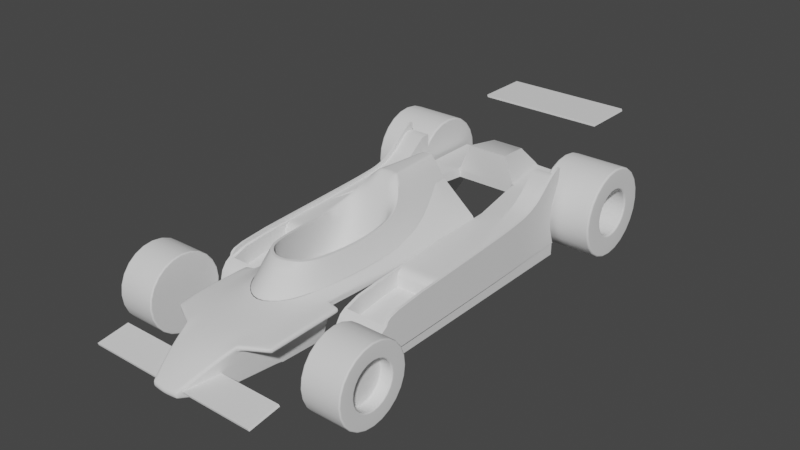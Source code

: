 # Source: ligier_js_11.blend  (saved by Blender 3.5.10; exported with 4.5.12 LTS)
import bpy
from mathutils import Matrix  # noqa: F401  (used for matrix-valued properties, if any)

bpy.ops.wm.read_factory_settings(use_empty=True)
scene = bpy.context.scene
scene.name = 'Scene'

# ---- collections
col_collection = bpy.data.collections.new('Collection'); scene.collection.children.link(col_collection)
col_references = bpy.data.collections.new('References'); scene.collection.children.link(col_references)

# ---- node groups
ng_auto_smooth = bpy.data.node_groups.new('Auto Smooth', 'GeometryNodeTree')
_s = ng_auto_smooth.interface.new_socket(name='Geometry', in_out='OUTPUT', socket_type='NodeSocketGeometry')
_s = ng_auto_smooth.interface.new_socket(name='Geometry', in_out='INPUT', socket_type='NodeSocketGeometry')
_s = ng_auto_smooth.interface.new_socket(name='Angle', in_out='INPUT', socket_type='NodeSocketFloat')
_s.subtype = 'ANGLE'
_s.min_value = 0.0
_s.max_value = 3.142
ng_auto_smooth.is_modifier = True
_N = ng_auto_smooth.nodes; _L = ng_auto_smooth.links
n0 = _N.new('NodeGroupOutput'); n0.name = 'Group Output'; n0.location = (480, -100)
n1 = _N.new('NodeGroupInput'); n1.name = 'Group Input'; n1.location = (-420, -300)
n2 = _N.new('NodeGroupInput'); n2.name = 'Group Input.001'; n2.location = (-60, -100)
n3 = _N.new('GeometryNodeSetShadeSmooth'); n3.name = 'Set Shade Smooth'; n3.location = (120, -100)
n3.domain = 'EDGE'
n4 = _N.new('GeometryNodeSetShadeSmooth'); n4.name = 'Set Shade Smooth.001'; n4.location = (300, -100)
n5 = _N.new('GeometryNodeInputMeshEdgeAngle'); n5.name = 'Edge Angle'; n5.location = (-420, -220)
n6 = _N.new('GeometryNodeInputEdgeSmooth'); n6.name = 'Is Edge Smooth'; n6.location = (-60, -160)
n7 = _N.new('GeometryNodeInputShadeSmooth'); n7.name = 'Is Face Smooth'; n7.location = (-240, -340)
n8 = _N.new('FunctionNodeBooleanMath'); n8.name = 'Boolean Math'; n8.location = (-60, -220)
n9 = _N.new('FunctionNodeCompare'); n9.name = 'Compare'; n9.location = (-240, -180)
n9.operation = 'LESS_EQUAL'
_L.new(n5.outputs[0], n9.inputs[0])
_L.new(n4.outputs[0], n0.inputs[0])
_L.new(n1.outputs[1], n9.inputs[1])
_L.new(n9.outputs[0], n8.inputs[0])
_L.new(n7.outputs[0], n8.inputs[1])
_L.new(n2.outputs[0], n3.inputs[0])
_L.new(n6.outputs[0], n3.inputs[1])
_L.new(n3.outputs[0], n4.inputs[0])
_L.new(n8.outputs[0], n3.inputs[2])
n0.is_active_output = True

# ---- world
world_world = bpy.data.worlds.new('World'); scene.world = world_world
world_world.use_nodes = True; world_world.node_tree.nodes.clear()
_N = world_world.node_tree.nodes; _L = world_world.node_tree.links
n0 = _N.new('ShaderNodeOutputWorld'); n0.name = 'World Output'; n0.location = (300, 300)
n1 = _N.new('ShaderNodeBackground'); n1.name = 'Background'; n1.location = (10, 300)
n1.inputs[0].default_value = (0.05088, 0.05088, 0.05088, 1.0)
_L.new(n1.outputs[0], n0.inputs[0])
n0.is_active_output = True
world_world.color = (0.05088, 0.05088, 0.05088)
world_world.use_sun_shadow = False
world_world.sun_shadow_jitter_overblur = 0.0

# ---- meshes
me_plane = bpy.data.meshes.new('Plane')
me_plane.from_pydata([(0.0, 1.345, -0.01446), (0.2514, -0.9048, -0.6042), (0.3866, 0.7549, -0.5398), (0.3627, -0.5617, -0.5832), (0.0, -1.071, -0.621), (0.4326, 0.09826, -0.5769), (0.0, -0.7526, -0.3225), (0.1681, -0.6597, -0.3308), (0.2619, -0.5084, -0.3363), (0.305, 0.0889, -0.3548), (0.0, 0.7654, -0.004307), (0.1674, 1.41, -0.267), (0.2991, 0.5341, -0.2754), (0.05011, 1.346, -0.01974), (0.1057, 0.7418, -0.009761), (0.0, 1.41, -0.267), (0.1583, 0.8212, -0.08332), (0.2678, 0.7939, -0.265), (0.09077, 0.8367, -0.01245), (0.1797, 0.6872, -0.08178), (0.1006, 1.361, -0.08749), (0.0, 0.8624, -0.007772), (0.1901, -0.683, -0.3338), (0.0, -0.7881, -0.3233), (0.2923, -0.5184, -0.3397), (0.3361, 0.08931, -0.358), (0.0, -0.9794, -0.8232), (0.0, 0.3198, -0.7994), (0.1789, -0.8866, -0.8315), (0.2728, -0.7353, -0.837), (0.3159, -0.138, -0.8555), (0.2934, 0.3025, -0.8003), (0.0, 0.5399, -0.2802), (0.2613, 0.5294, -0.2822), (0.0, 0.661, -0.04704), (0.1498, 0.6267, -0.1141), (0.09865, 0.64, -0.06578)], [], [(22, 23, 4, 1), (1, 3, 24, 22), (3, 5, 25, 24), (2, 11, 17), (17, 16, 19, 12), (18, 21, 10, 14), (17, 12, 25, 5, 2), (20, 13, 18, 16), (13, 0, 21, 18), (16, 18, 14, 19), (11, 20, 16, 17), (0, 13, 20, 11, 15), (9, 30, 29, 8), (6, 23, 22, 7), (7, 22, 24, 8), (8, 24, 25, 9), (28, 29, 30, 31, 27, 26), (7, 28, 26, 6), (31, 30, 9, 33), (8, 29, 28, 7), (12, 33, 9, 25), (27, 31, 33, 32), (33, 35, 36, 34, 32), (12, 19, 35, 33), (34, 36, 14, 10), (14, 36, 35, 19)])
me_plane.polygons.foreach_set('use_smooth', [True] * 26)
_k = {(22, 23): 1.0, (0, 13): 1.0, (22, 24): 1.0, (24, 25): 1.0, (12, 19): 1.0, (13, 20): 1.0, (10, 14): 1.0, (14, 18): 1.0, (11, 15): 1.0, (13, 18): 1.0, (14, 19): 1.0, (11, 20): 1.0, (12, 25): 1.0, (6, 7): 1.0, (7, 8): 1.0, (8, 9): 1.0, (26, 28): 1.0, (28, 29): 1.0, (29, 30): 1.0, (30, 31): 1.0, (27, 31): 1.0, (9, 33): 1.0}
me_plane.attributes.new('crease_edge', 'FLOAT', 'EDGE').data.foreach_set('value', [_k.get((min(e.vertices), max(e.vertices)), 0.0) for e in me_plane.edges])
_uv = me_plane.uv_layers.new(name='UVMap')
_uv.uv.foreach_set('vector', [0.0, 0.0, 0.0, 0.0, 0.0, 0.0, 0.0, 0.0, 0.0, 0.0, 0.0, 0.0, 0.0, 0.0, 0.0, 0.0, 0.0, 0.0, 0.0, 0.0, 0.0, 0.0, 0.0, 0.0, 0.0, 0.0, 0.0, 0.0, 0.0, 0.0, 0.0, 0.0, 0.0, 0.0, 0.0, 0.0, 0.0, 0.0, 0.0, 0.0, 0.0, 0.0, 0.0, 0.0, 0.0, 0.0, 0.0, 0.0, 0.0, 0.0, 0.0, 0.0, 0.0, 0.0, 0.0, 0.0, 0.0, 0.0, 0.0, 0.0, 0.0, 0.0, 0.0, 0.0, 0.0, 0.0, 0.0, 0.0, 0.0, 0.0, 0.0, 0.0, 0.0, 0.0, 0.0, 0.0, 0.0, 0.0, 0.0, 0.0, 0.0, 0.0, 0.0, 0.0, 0.0, 0.0, 0.0, 0.0, 0.0, 0.0, 0.0, 0.0, 0.0, 0.0, 0.0, 0.0, 0.0, 0.0, 0.0, 0.0, 0.0, 0.0, 0.0, 0.0, 0.0, 0.0, 0.0, 0.0, 0.0, 0.0, 0.0, 0.0, 0.0, 0.0, 0.0, 0.0, 0.0, 0.0, 0.0, 0.0, 0.0, 0.0, 0.0, 0.0, 0.0, 0.0, 0.0, 0.0, 0.0, 0.0, 0.0, 0.0, 0.0, 0.0, 0.0, 0.0, 0.0, 0.0, 0.0, 0.0, 0.0, 0.0, 0.0, 0.0, 0.0, 0.0, 0.0, 0.0, 0.0, 0.0, 0.0, 0.0, 0.0, 0.0, 0.0, 0.0, 0.0, 0.0, 0.0, 0.0, 0.0, 0.0, 0.0, 0.0, 0.0, 0.0, 0.0, 0.0, 0.0, 0.0, 0.0, 0.0, 0.0, 0.0, 0.0, 0.0, 0.0, 0.0, 0.0, 0.0, 0.0, 0.0, 0.0, 0.0, 0.0, 0.0, 0.0, 0.0, 0.0, 0.0, 0.0, 0.0, 0.0, 0.0, 0.0, 0.0, 0.0, 0.0, 0.0, 0.0, 0.0, 0.0, 0.0, 0.0, 0.0, 0.0, 0.0, 0.0, 0.0, 0.0, 0.0, 0.0, 0.0, 0.0, 0.0, 0.0])
me_plane.update()
me_plane_001 = bpy.data.meshes.new('Plane.001')
me_plane_001.from_pydata([(0.2076, -0.9354, -0.6071), (0.3898, 0.7549, -0.5398), (0.3448, -0.7103, -0.5894), (0.0, -1.072, -0.617), (0.4218, 0.102, -0.5755), (0.1688, 1.41, -0.267), (0.48, 1.501, -0.6376), (0.5037, 0.7777, -0.6509), (0.4998, 0.1062, -0.6528), (0.4612, -0.6024, -0.648), (0.3187, -1.564, -0.7071), (0.149, -2.097, -0.9607), (0.0, -2.113, -0.9706), (0.0, -1.583, -0.6957), (0.4135, -1.179, -0.6546), (0.0829, -2.104, -0.9651), (0.1491, -1.573, -0.6947), (0.5873, -0.6072, -0.6686), (0.575, -1.431, -0.6959), (0.5918, -1.171, -0.6757), (0.499, 0.1062, -0.7141), (0.5029, 0.7777, -0.7122), (0.4792, 1.501, -0.6989), (0.4525, -0.6024, -0.7004), (0.3132, -1.548, -0.7592), (0.1482, -2.097, -1.022), (0.5865, -0.6072, -0.7299), (0.5759, -1.406, -0.7553), (0.591, -1.171, -0.737), (0.0, -2.113, -1.023), (0.08212, -2.104, -1.023), (0.2436, -1.826, -0.81), (0.0, -1.843, -0.7942), (0.1262, -1.833, -0.7979), (0.4864, 1.306, -0.6411), (0.194, 1.238, -0.2546), (0.0, 1.238, -0.2546), (0.0, -1.228, -0.6468), (0.1749, -1.207, -0.6452), (0.2898, -1.564, -1.095), (0.2333, -1.826, -1.095), (0.3675, -1.102, -0.724), (0.3366, -1.101, -1.098), (0.2397, -1.826, -0.9197), (0.0, -1.564, -1.095), (0.0, -1.826, -1.095), (0.0, -1.101, -1.098), (0.3694, -0.6024, -1.087)], [(35, 36)], [(31, 33, 15, 11), (2, 9, 8, 4), (4, 8, 7, 1), (5, 35, 34, 6), (16, 38, 37, 13), (33, 16, 13, 32), (9, 14, 19, 17), (14, 10, 18, 19), (18, 10, 24, 27), (6, 34, 7, 21, 22), (9, 17, 26, 23), (19, 18, 27, 28), (7, 8, 20, 21), (8, 9, 23, 20), (19, 28, 26, 17), (30, 15, 12, 29), (15, 30, 25, 11), (15, 33, 32, 12), (10, 16, 33, 31), (34, 35, 1, 7), (0, 38, 14, 9, 2), (38, 16, 10, 14), (37, 38, 0, 3), (24, 39, 42, 41), (27, 24, 41, 28), (23, 26, 28, 41), (25, 40, 43), (31, 43, 24, 10), (43, 31, 11, 25), (24, 43, 40, 39), (42, 39, 44, 46), (39, 40, 45, 44), (29, 45, 40, 25, 30), (47, 23, 41, 42)])
me_plane_001.polygons.foreach_set('use_smooth', [True] * 34)
_k = {(0, 3): 1.0, (0, 2): 1.0, (2, 4): 1.0, (1, 4): 1.0, (5, 35): 1.0, (5, 6): 1.0, (7, 34): 1.0, (7, 8): 1.0, (8, 9): 1.0, (10, 14): 1.0, (11, 31): 1.0, (12, 15): 1.0, (9, 14): 1.0, (11, 15): 1.0, (18, 19): 1.0, (17, 19): 1.0, (9, 17): 1.0, (10, 18): 1.0, (27, 28): 1.0, (23, 26): 1.0, (24, 27): 1.0, (18, 27): 0.98, (10, 24): 1.0, (6, 22): 1.0, (9, 23): 1.0, (17, 26): 0.98, (11, 25): 1.0, (26, 28): 1.0, (10, 31): 1.0, (6, 34): 1.0, (1, 35): 1.0, (35, 36): 1.0, (39, 40): 1.0, (25, 40): 1.0, (24, 41): 1.0, (39, 42): 1.0, (23, 41): 1.0, (44, 45): 1.0, (44, 46): 1.0, (23, 47): 0.82, (42, 47): 1.0}
me_plane_001.attributes.new('crease_edge', 'FLOAT', 'EDGE').data.foreach_set('value', [_k.get((min(e.vertices), max(e.vertices)), 0.0) for e in me_plane_001.edges])
_uv = me_plane_001.uv_layers.new(name='UVMap')
_uv.uv.foreach_set('vector', [0.0, 0.0, 0.0, 0.0, 0.0, 0.0, 0.0, 0.0, 0.0, 0.0, 0.0, 0.0, 0.0, 0.0, 0.0, 0.0, 0.0, 0.0, 0.0, 0.0, 0.0, 0.0, 0.0, 0.0, 0.0, 0.0, 0.0, 0.0, 0.0, 0.0, 0.0, 0.0, 0.0, 0.0, 0.0, 0.0, 0.0, 0.0, 0.0, 0.0, 0.0, 0.0, 0.0, 0.0, 0.0, 0.0, 0.0, 0.0, 0.0, 0.0, 0.0, 0.0, 0.0, 0.0, 0.0, 0.0, 0.0, 0.0, 0.0, 0.0, 0.0, 0.0, 0.0, 0.0, 0.0, 0.0, 0.0, 0.0, 0.0, 0.0, 0.0, 0.0, 0.0, 0.0, 0.0, 0.0, 0.0, 0.0, 0.0, 0.0, 0.0, 0.0, 0.0, 0.0, 0.0, 0.0, 0.0, 0.0, 0.0, 0.0, 0.0, 0.0, 0.0, 0.0, 0.0, 0.0, 0.0, 0.0, 0.0, 0.0, 0.0, 0.0, 0.0, 0.0, 0.0, 0.0, 0.0, 0.0, 0.0, 0.0, 0.0, 0.0, 0.0, 0.0, 0.0, 0.0, 0.0, 0.0, 0.0, 0.0, 0.0, 0.0, 0.0, 0.0, 0.0, 0.0, 0.0, 0.0, 0.0, 0.0, 0.0, 0.0, 0.0, 0.0, 0.0, 0.0, 0.0, 0.0, 0.0, 0.0, 0.0, 0.0, 0.0, 0.0, 0.0, 0.0, 0.0, 0.0, 0.0, 0.0, 0.0, 0.0, 0.0, 0.0, 0.0, 0.0, 0.0, 0.0, 0.0, 0.0, 0.0, 0.0, 0.0, 0.0, 0.0, 0.0, 0.0, 0.0, 0.0, 0.0, 0.0, 0.0, 0.0, 0.0, 0.0, 0.0, 0.0, 0.0, 0.0, 0.0, 0.0, 0.0, 0.0, 0.0, 0.0, 0.0, 0.0, 0.0, 0.0, 0.0, 0.0, 0.0, 0.0, 0.0, 0.0, 0.0, 0.0, 0.0, 0.0, 0.0, 0.0, 0.0, 0.0, 0.0, 0.0, 0.0, 0.0, 0.0, 0.0, 0.0, 0.0, 0.0, 0.0, 0.0, 0.0, 0.0, 0.0, 0.0, 0.0, 0.0, 0.0, 0.0, 0.0, 0.0, 0.0, 0.0, 0.0, 0.0, 0.0, 0.0, 0.0, 0.0, 0.0, 0.0, 0.0, 0.0, 0.0, 0.0, 0.0, 0.0, 0.0, 0.0, 0.0, 0.0, 0.0, 0.0, 0.0, 0.0, 0.0, 0.0, 0.0, 0.0, 0.0, 0.0, 0.0, 0.0, 0.0, 0.0, 0.0, 0.0, 0.0, 0.0, 0.0, 0.0, 0.0, 0.0, 0.0, 0.0, 0.0, 0.0, 0.0, 0.0, 0.0, 0.0, 0.0, 0.0])
me_plane_001.update()
me_plane_002 = bpy.data.meshes.new('Plane.002')
me_plane_002.from_pydata([(0.5004, 0.1062, -0.7449), (0.4958, 0.7777, -0.7141), (0.4744, 1.501, -0.7141), (0.9662, 0.1062, -0.7449), (0.9662, 0.7777, -0.7141), (0.9662, 1.299, -0.7141), (0.9662, 0.1062, -1.061), (0.5004, -0.736, -1.142), (0.9662, 0.7777, -1.059), (0.9662, 1.299, -1.046), (0.9662, -0.736, -1.142), (0.5004, -0.736, -1.126), (0.5004, -0.7007, -0.9524), (0.5004, -0.6501, -0.8779), (0.5004, -0.5895, -0.8402), (0.9662, -0.4226, -0.7868), (0.9662, -0.736, -1.126), (0.9662, -0.5895, -0.8402), (0.9662, -0.6501, -0.8779), (0.9662, -0.7007, -0.9524), (0.7372, 0.7777, -0.7141), (0.7135, 1.05, -0.7141), (0.7135, 2.846, -0.7141), (0.7333, -0.736, -1.142), (0.7333, -0.736, -1.126), (0.7333, -0.7007, -0.9524), (0.7333, -0.6501, -0.8779), (0.7333, -0.5895, -0.8402), (0.5004, -0.4226, -0.7868), (0.5132, 0.7777, -0.7141), (0.4918, 1.501, -0.7141), (0.5178, -0.7007, -0.9524), (0.5178, -0.6501, -0.8779), (0.5328, -0.5895, -0.8402), (0.1799, 2.62, -0.4448), (0.5178, -0.736, -1.142), (0.5178, -0.736, -1.126), (0.5328, -0.4226, -0.7868), (0.7135, 2.025, -0.7141), (0.3657, 2.236, -0.6989), (0.2286, 2.236, -0.3993), (0.0, 2.62, -0.4448), (0.0, 2.236, -0.3993), (0.0, 2.236, -0.6989), (0.9662, 0.1062, -1.259), (0.9662, 0.7777, -1.259), (0.9662, 1.299, -1.259), (0.9662, -0.7406, -1.259), (0.4744, 1.501, -0.7228), (0.3484, 2.236, -0.7228), (0.0, 2.236, -0.7228), (0.2311, 2.846, -0.6757), (0.2707, 2.846, -0.6989), (0.2479, 2.846, -0.6922), (0.3657, 2.236, -0.6989), (0.3396, 2.236, -0.6739), (0.322, 2.236, -0.6989), (0.3484, 2.236, -0.7228), (0.3528, 2.21, -0.6989), (0.3509, 2.236, -0.6917), (0.0, 2.846, -0.6989), (0.9662, 2.082, -1.259), (0.9662, 2.082, -1.117), (0.9662, 1.93, -0.7141), (0.7323, 1.672, -0.7141), (0.7493, 1.516, -0.7141), (0.7758, 1.395, -0.7141), (0.8064, 1.286, -0.7141), (0.8376, 1.178, -0.7141), (0.7135, 2.023, -0.3626), (0.9662, 2.023, -0.3626), (0.8733, 1.05, -0.7141), (0.7493, 1.516, -0.6464), (0.7758, 1.395, -0.6652), (0.8064, 1.286, -0.6751), (0.8376, 1.178, -0.6843), (0.9662, 1.178, -0.6843), (0.9662, 1.286, -0.6751), (0.9662, 1.395, -0.6652), (0.9662, 1.516, -0.6464), (0.9375, -0.736, -1.142), (0.9375, -0.736, -1.126), (0.9255, 0.7777, -0.7141), (0.9375, -0.7007, -0.9524), (0.9375, -0.6501, -0.8779), (0.9375, -0.5895, -0.8402), (0.9375, -0.4226, -0.7868), (0.9662, 1.05, -0.6951), (0.8733, 1.05, -0.6951), (0.7235, 1.837, -0.7141), (0.9662, 1.838, -0.5182), (0.7238, 1.838, -0.5182), (0.9662, -0.1574, -0.7612), (0.9375, -0.1574, -0.7612), (0.5004, -0.1574, -0.7612), (0.5328, -0.1574, -0.7612), (0.5004, -0.7253, -1.041), (0.9662, -0.7253, -1.041), (0.7333, -0.7253, -1.041), (0.5178, -0.7253, -1.041), (0.9375, -0.7253, -1.041), (0.7333, 0.1062, -0.9241), (0.7333, -0.5895, -1.016), (0.5328, -0.5895, -1.016), (0.5328, 0.1062, -0.9241), (0.5328, -0.4226, -0.9807), (0.9375, 0.1062, -0.9241), (0.9375, -0.5895, -1.016), (0.9375, -0.4226, -0.9807), (0.9375, -0.1574, -0.9428), (0.5328, -0.1574, -0.9428), (0.7423, 1.591, -0.6324), (0.7275, 1.775, -0.5552), (0.7323, 1.672, -0.714), (0.7341, 1.686, -0.6048), (0.9662, 1.775, -0.5552), (0.9662, 1.591, -0.6324), (0.9662, 1.686, -0.6048), (0.7135, 2.122, -0.7141), (0.7135, 2.12, -0.3626), (0.9662, 2.12, -0.3626), (0.4119, 1.967, -0.7044), (0.395, 1.964, -0.7041), (0.7333, 0.1062, -0.8643), (0.734, 0.2255, -0.7394), (0.7333, 0.1076, -0.8129), (0.7334, 0.1265, -0.7643), (0.7337, 0.1742, -0.7432), (0.5328, 0.1062, -0.8643), (0.5293, 0.2255, -0.7394), (0.5328, -0.01306, -0.7523), (0.5328, 0.1076, -0.8129), (0.5322, 0.1265, -0.7643), (0.5308, 0.1742, -0.7432), (0.9354, 0.2255, -0.7394), (0.9376, 0.1093, -0.8643), (0.9376, -0.00995, -0.7523), (0.9363, 0.1742, -0.7432), (0.9371, 0.1265, -0.7643), (0.9375, 0.1076, -0.8129), (0.0, 2.236, -0.7802), (0.4744, 1.501, -0.8042), (0.3484, 2.236, -0.8042), (0.0, 2.236, -0.8042)], [], [(36, 11, 7, 35), (4, 3, 6, 8), (5, 4, 8, 9), (3, 92, 15, 17, 18, 19, 97, 16, 10, 6), (87, 88, 82, 4), (100, 97, 19, 83), (83, 19, 18, 84), (40, 34, 41, 42), (30, 29, 20, 21), (20, 124, 134, 82), (32, 26, 27, 33), (31, 25, 26, 32), (99, 98, 25, 31), (84, 18, 17, 85), (81, 24, 23, 80), (94, 28, 37, 95), (14, 33, 37, 28), (96, 99, 31, 12), (12, 31, 32, 13), (13, 32, 33, 14), (2, 1, 29, 30), (2, 122, 58, 57, 49, 48), (24, 36, 35, 23), (56, 55, 40, 42, 43), (55, 51, 34, 40), (57, 56, 43, 50, 49), (6, 10, 47, 44), (9, 8, 45, 46), (8, 6, 44, 45), (2, 30, 121, 122), (54, 59, 55, 56, 57, 58), (51, 55, 59, 53), (53, 59, 54, 52), (54, 118, 22, 52), (34, 51, 53, 52, 60, 41), (9, 62, 63, 5), (9, 46, 61, 62), (71, 88, 75, 68), (75, 76, 77, 74), (74, 77, 78, 73), (73, 78, 79, 72), (91, 90, 70, 69), (75, 74, 67, 68), (74, 73, 66, 67), (73, 72, 65, 66), (113, 112, 91, 89, 64), (91, 69, 38, 89), (76, 75, 88, 87), (15, 86, 85, 17), (92, 93, 86, 15), (16, 81, 80, 10), (26, 84, 85, 27), (25, 83, 84, 26), (98, 100, 83, 25), (135, 123, 101, 106), (21, 20, 82, 71), (71, 82, 88), (72, 79, 116, 111), (72, 111, 113, 64, 65), (21, 71, 68, 67, 66, 65, 64, 89, 38, 121, 30), (134, 136, 93, 92, 3, 4, 82), (24, 81, 100, 98), (11, 36, 99, 96), (36, 24, 98, 99), (81, 16, 97, 100), (37, 33, 103, 105), (95, 37, 105, 110), (134, 137, 138, 139, 135, 106, 109, 93, 136), (85, 86, 108, 107), (29, 129, 124, 20), (86, 93, 109, 108), (33, 27, 102, 103), (130, 129, 29, 1, 0, 94, 95), (27, 85, 107, 102), (104, 110, 105, 103, 102, 107, 108, 109, 106, 101), (111, 114, 113), (114, 112, 113), (111, 116, 117, 114), (114, 117, 115, 112), (112, 115, 90, 91), (38, 69, 119, 118), (69, 70, 120, 119), (121, 38, 118, 54, 39), (122, 121, 39, 54, 58), (128, 123, 125, 131), (131, 125, 126, 132), (132, 126, 127, 133), (133, 127, 124, 129), (123, 135, 139, 125), (125, 139, 138, 126), (126, 138, 137, 127), (127, 137, 134, 124), (123, 128, 104, 101), (128, 131, 132, 133, 129, 130, 95, 110, 104), (50, 43, 140, 143), (49, 50, 143, 142), (48, 49, 142, 141)])
me_plane_002.polygons.foreach_set('use_smooth', [True] * 97)
_k = {(4, 5): 1.0, (3, 4): 1.0, (19, 97): 1.0, (18, 19): 1.0, (17, 18): 1.0, (15, 17): 1.0, (3, 92): 1.0, (10, 16): 1.0, (24, 36): 1.0, (11, 36): 1.0, (16, 81): 1.0, (22, 52): 1.0, (24, 81): 1.0, (87, 88): 1.0, (15, 92): 1.0, (16, 97): 1.0}
me_plane_002.attributes.new('crease_edge', 'FLOAT', 'EDGE').data.foreach_set('value', [_k.get((min(e.vertices), max(e.vertices)), 0.0) for e in me_plane_002.edges])
_uv = me_plane_002.uv_layers.new(name='UVMap')
_uv.uv.foreach_set('vector', [0.0, 0.0, 0.0, 0.0, 0.0, 0.0, 0.0, 0.0, 0.0, 0.0, 0.0, 0.0, 0.0, 0.0, 0.0, 0.0, 0.0, 0.0, 0.0, 0.0, 0.0, 0.0, 0.0, 0.0, 0.0, 0.0, 0.0, 0.0, 0.0, 0.0, 0.0, 0.0, 0.0, 0.0, 0.0, 0.0, 0.0, 0.0, 0.0, 0.0, 0.0, 0.0, 0.0, 0.0, 0.0, 0.0, 0.0, 0.0, 0.0, 0.0, 0.0, 0.0, 0.0, 0.0, 0.0, 0.0, 0.0, 0.0, 0.0, 0.0, 0.0, 0.0, 0.0, 0.0, 0.0, 0.0, 0.0, 0.0, 0.0, 0.0, 0.0, 0.0, 0.0, 0.0, 0.0, 0.0, 0.0, 0.0, 0.0, 0.0, 0.0, 0.0, 0.0, 0.0, 0.0, 0.0, 0.0, 0.0, 0.0, 0.0, 0.0, 0.0, 0.0, 0.0, 0.0, 0.0, 0.0, 0.0, 0.0, 0.0, 0.0, 0.0, 0.0, 0.0, 0.0, 0.0, 0.0, 0.0, 0.0, 0.0, 0.0, 0.0, 0.0, 0.0, 0.0, 0.0, 0.0, 0.0, 0.0, 0.0, 0.0, 0.0, 0.0, 0.0, 0.0, 0.0, 0.0, 0.0, 0.0, 0.0, 0.0, 0.0, 0.0, 0.0, 0.0, 0.0, 0.0, 0.0, 0.0, 0.0, 0.0, 0.0, 0.0, 0.0, 0.0, 0.0, 0.0, 0.0, 0.0, 0.0, 0.0, 0.0, 0.0, 0.0, 0.0, 0.0, 0.0, 0.0, 0.0, 0.0, 0.0, 0.0, 0.0, 0.0, 0.0, 0.0, 0.0, 0.0, 0.0, 0.0, 0.0, 0.0, 0.0, 0.0, 0.0, 0.0, 0.0, 0.0, 0.0, 0.0, 0.0, 0.0, 0.0, 0.0, 0.0, 0.0, 0.0, 0.0, 0.0, 0.0, 0.0, 0.0, 0.0, 0.0, 0.0, 0.0, 0.0, 0.0, 0.0, 0.0, 0.0, 0.0, 0.0, 0.0, 0.0, 0.0, 0.0, 0.0, 0.0, 0.0, 0.0, 0.0, 0.0, 0.0, 0.0, 0.0, 0.0, 0.0, 0.0, 0.0, 0.0, 0.0, 0.0, 0.0, 0.0, 0.0, 0.0, 0.0, 0.0, 0.0, 0.0, 0.0, 0.0, 0.0, 0.0, 0.0, 0.0, 0.0, 0.0, 0.0, 0.0, 0.0, 0.0, 0.0, 0.0, 0.0, 0.0, 0.0, 0.0, 0.0, 0.0, 0.0, 0.0, 0.0, 0.0, 0.0, 0.0, 0.0, 0.0, 0.0, 0.0, 0.0, 0.0, 0.0, 0.0, 0.0, 0.0, 0.0, 0.0, 0.0, 0.0, 0.0, 0.0, 0.0, 0.0, 0.0, 0.0, 0.0, 0.0, 0.0, 0.0, 0.0, 0.0, 0.0, 0.0, 0.0, 0.0, 0.0, 0.0, 0.0, 0.0, 0.0, 0.0, 0.0, 0.0, 0.0, 0.0, 0.0, 0.0, 0.0, 0.0, 0.0, 0.0, 0.0, 0.0, 0.0, 0.0, 0.0, 0.0, 0.0, 0.0, 0.0, 0.0, 0.0, 0.0, 0.0, 0.0, 0.0, 0.0, 0.0, 0.0, 0.0, 0.0, 0.0, 0.0, 0.0, 0.0, 0.0, 0.0, 0.0, 0.0, 0.0, 0.0, 0.0, 0.0, 0.0, 0.0, 0.0, 0.0, 0.0, 0.0, 0.0, 0.0, 0.0, 0.0, 0.0, 0.0, 0.0, 0.0, 0.0, 0.0, 0.0, 0.0, 0.0, 0.0, 0.0, 0.0, 0.0, 0.0, 0.0, 0.0, 0.0, 0.0, 0.0, 0.0, 0.0, 0.0, 0.0, 0.0, 0.0, 0.0, 0.0, 0.0, 0.0, 0.0, 0.0, 0.0, 0.0, 0.0, 0.0, 0.0, 0.0, 0.0, 0.0, 0.0, 0.0, 0.0, 0.0, 0.0, 0.0, 0.0, 0.0, 0.0, 0.0, 0.0, 0.0, 0.0, 0.0, 0.0, 0.0, 0.0, 0.0, 0.0, 0.0, 0.0, 0.0, 0.0, 0.0, 0.0, 0.0, 0.0, 0.0, 0.0, 0.0, 0.0, 0.0, 0.0, 0.0, 0.0, 0.0, 0.0, 0.0, 0.0, 0.0, 0.0, 0.0, 0.0, 0.0, 0.0, 0.0, 0.0, 0.0, 0.0, 0.0, 0.0, 0.0, 0.0, 0.0, 0.0, 0.0, 0.0, 0.0, 0.0, 0.0, 0.0, 0.0, 0.0, 0.0, 0.0, 0.0, 0.0, 0.0, 0.0, 0.0, 0.0, 0.0, 0.0, 0.0, 0.0, 0.0, 0.0, 0.0, 0.0, 0.0, 0.0, 0.0, 0.0, 0.0, 0.0, 0.0, 0.0, 0.0, 0.0, 0.0, 0.0, 0.0, 0.0, 0.0, 0.0, 0.0, 0.0, 0.0, 0.0, 0.0, 0.0, 0.0, 0.0, 0.0, 0.0, 0.0, 0.0, 0.0, 0.0, 0.0, 0.0, 0.0, 0.0, 0.0, 0.0, 0.0, 0.0, 0.0, 0.0, 0.0, 0.0, 0.0, 0.0, 0.0, 0.0, 0.0, 0.0, 0.0, 0.0, 0.0, 0.0, 0.0, 0.0, 0.0, 0.0, 0.0, 0.0, 0.0, 0.0, 0.0, 0.0, 0.0, 0.0, 0.0, 0.0, 0.0, 0.0, 0.0, 0.0, 0.0, 0.0, 0.0, 0.0, 0.0, 0.0, 0.0, 0.0, 0.0, 0.0, 0.0, 0.0, 0.0, 0.0, 0.0, 0.0, 0.0, 0.0, 0.0, 0.0, 0.0, 0.0, 0.0, 0.0, 0.0, 0.0, 0.0, 0.0, 0.0, 0.0, 0.0, 0.0, 0.0, 0.0, 0.0, 0.0, 0.0, 0.0, 0.0, 0.0, 0.0, 0.0, 0.0, 0.0, 0.0, 0.0, 0.0, 0.0, 0.0, 0.0, 0.0, 0.0, 0.0, 0.0, 0.0, 0.0, 0.0, 0.0, 0.0, 0.0, 0.0, 0.0, 0.0, 0.0, 0.0, 0.0, 0.0, 0.0, 0.0, 0.0, 0.0, 0.0, 0.0, 0.0, 0.0, 0.0, 0.0, 0.0, 0.0, 0.0, 0.0, 0.0, 0.0, 0.0, 0.0, 0.0, 0.0, 0.0, 0.0, 0.0, 0.0, 0.0, 0.0, 0.0, 0.0, 0.0, 0.0, 0.0, 0.0, 0.0, 0.0, 0.0, 0.0, 0.0, 0.0, 0.0, 0.0, 0.0, 0.0, 0.0, 0.0, 0.0, 0.0, 0.0, 0.0, 0.0, 0.0, 0.0, 0.0, 0.0, 0.0, 0.0, 0.0, 0.0, 0.0, 0.0, 0.0, 0.0, 0.0, 0.0, 0.0, 0.0, 0.0, 0.0, 0.0, 0.0, 0.0, 0.0, 0.0, 0.0, 0.0, 0.0, 0.0, 0.0, 0.0, 0.0, 0.0, 0.0, 0.0, 0.0, 0.0, 0.0, 0.0, 0.0, 0.0, 0.0, 0.0, 0.0, 0.0, 0.0, 0.0, 0.0, 0.0, 0.0, 0.0, 0.0, 0.0, 0.0, 0.0, 0.0, 0.0, 0.0, 0.0, 0.0, 0.0, 0.0, 0.0, 0.0, 0.0, 0.0, 0.0, 0.0, 0.0, 0.0, 0.0, 0.0, 0.0, 0.0, 0.0, 0.0, 0.0, 0.0, 0.0, 0.0, 0.0, 0.0, 0.0, 0.0, 0.0, 0.0, 0.0, 0.0, 0.0, 0.0, 0.0, 0.0, 0.0, 0.0, 0.0, 0.0, 0.0, 0.0, 0.0, 0.0, 0.0, 0.0, 0.0, 0.0, 0.0, 0.0, 0.0, 0.0, 0.0, 0.0, 0.0, 0.0, 0.0, 0.0, 0.0, 0.0, 0.0, 0.0, 0.0, 0.0, 0.0, 0.0, 0.0, 0.0, 0.0, 0.0, 0.0, 0.0, 0.0, 0.0, 0.0, 0.0, 0.0, 0.0, 0.0, 0.0, 0.0, 0.0, 0.0, 0.0, 0.0, 0.0, 0.0, 0.0, 0.0, 0.0, 0.0, 0.0, 0.0, 0.0, 0.0, 0.0, 0.0, 0.0, 0.0, 0.0, 0.0, 0.0, 0.0, 0.0, 0.0, 0.0, 0.0, 0.0, 0.0, 0.0, 0.0, 0.0, 0.0, 0.0, 0.0, 0.0, 0.0, 0.0, 0.0, 0.0, 0.0, 0.0, 0.0, 0.0, 0.0, 0.0, 0.0, 0.0, 0.0, 0.0, 0.0, 0.0, 0.0, 0.0, 0.0, 0.0, 0.0, 0.0, 0.0, 0.0, 0.0, 0.0, 0.0, 0.0, 0.0, 0.0, 0.0, 0.0, 0.0, 0.0, 0.0, 0.0, 0.0, 0.0, 0.0, 0.0, 0.0, 0.0, 0.0, 0.0, 0.0])
me_plane_002.update()
me_plane_003 = bpy.data.meshes.new('Plane.003')
me_plane_003.from_pydata([(0.993, 0.1062, -0.6967), (0.9783, 1.462, -0.6165), (0.993, 0.1062, -1.128), (0.9783, 1.468, -1.116), (0.993, -0.737, -1.135), (0.993, -0.4226, -0.737), (0.993, -0.7258, -1.035), (0.993, -0.5348, -0.7652), (0.993, -0.59, -0.8303), (0.993, -0.6999, -0.941), (0.9732, 2.132, -0.2723), (0.9732, 2.084, -1.113), (0.9741, 1.684, -1.113), (0.993, 0.1062, -0.8297), (0.9783, 1.464, -0.8121), (0.9741, 1.678, -0.773), (0.993, 0.1062, -0.9455), (0.9783, 1.466, -0.9402), (0.9741, 1.681, -0.8926), (0.9783, 1.463, -0.7119), (0.9732, 2.129, -0.4309), (0.9741, 1.676, -0.6712), (0.993, 0.1062, -0.7504), (0.9845, 1.235, -0.6395), (0.9845, 1.239, -1.119), (0.9845, 1.236, -0.8351), (0.9845, 1.237, -0.9381), (0.9845, 1.235, -0.7324), (0.9736, 1.873, -1.113), (0.9737, 1.866, -0.4312), (0.9736, 1.852, -0.6821), (0.9736, 1.844, -0.8517), (0.9737, 1.862, -0.5558), (0.9879, 0.7767, -0.6642), (0.9879, 0.7789, -1.123), (0.9879, 0.7775, -0.8217), (0.9879, 0.7782, -0.9411), (0.9879, 0.7771, -0.73), (0.993, -0.5722, -0.7907), (0.993, -0.6488, -0.8689), (0.993, -0.1141, -0.708), (0.9764, 1.56, -0.6023), (0.9739, 1.769, -0.5165), (0.9745, 1.675, -0.5642), (0.9736, 1.844, -0.8517), (0.9732, 2.03, -0.9652), (0.9732, 2.001, -0.8012), (0.9732, 2.023, -0.6228), (0.9734, 2.049, -0.2729)], [], [(37, 35, 25, 27), (0, 40, 5, 7, 38, 8, 39, 9, 6, 4, 2, 16, 13, 22), (17, 3, 12, 18), (19, 14, 15, 21), (14, 17, 18, 15), (44, 45, 46), (36, 16, 2, 34), (35, 36, 26, 25), (29, 32, 20, 48), (42, 21, 32, 29), (1, 23, 27, 19), (14, 25, 26, 17), (19, 27, 25, 14), (17, 26, 24, 3), (33, 0, 22, 37), (15, 18, 31, 30), (21, 15, 30, 32), (18, 12, 28, 31), (23, 33, 37, 27), (13, 16, 36, 35), (26, 36, 34, 24), (22, 13, 35, 37), (21, 42, 43), (1, 19, 21, 41), (41, 21, 43), (31, 28, 11, 45, 44), (32, 30, 47, 20), (30, 31, 44, 46, 47), (48, 20, 10)])
me_plane_003.polygons.foreach_set('use_smooth', [True] * 29)
_k = {(0, 33): 1.0, (2, 34): 1.0, (2, 4): 1.0, (6, 9): 1.0, (8, 39): 1.0, (7, 38): 1.0, (5, 7): 1.0, (0, 40): 1.0, (4, 6): 1.0, (10, 20): 1.0, (11, 28): 1.0, (3, 12): 1.0, (1, 23): 1.0, (3, 24): 1.0, (12, 28): 1.0, (29, 48): 1.0, (23, 33): 1.0, (24, 34): 1.0, (8, 38): 1.0, (9, 39): 1.0, (5, 40): 1.0, (41, 43): 1.0, (42, 43): 1.0, (1, 41): 1.0, (29, 42): 1.0, (11, 45): 1.0, (46, 47): 1.0, (20, 47): 1.0, (10, 48): 1.0}
me_plane_003.attributes.new('crease_edge', 'FLOAT', 'EDGE').data.foreach_set('value', [_k.get((min(e.vertices), max(e.vertices)), 0.0) for e in me_plane_003.edges])
_uv = me_plane_003.uv_layers.new(name='UVMap')
_uv.uv.foreach_set('vector', [0.0, 0.0, 0.0, 0.0, 0.0, 0.0, 0.0, 0.0, 0.0, 0.0, 0.0, 0.0, 0.0, 0.0, 0.0, 0.0, 0.0, 0.0, 0.0, 0.0, 0.0, 0.0, 0.0, 0.0, 0.0, 0.0, 0.0, 0.0, 0.0, 0.0, 0.0, 0.0, 0.0, 0.0, 0.0, 0.0, 0.0, 0.0, 0.0, 0.0, 0.0, 0.0, 0.0, 0.0, 0.0, 0.0, 0.0, 0.0, 0.0, 0.0, 0.0, 0.0, 0.0, 0.0, 0.0, 0.0, 0.0, 0.0, 0.0, 0.0, 0.0, 0.0, 0.0, 0.0, 0.0, 0.0, 0.0, 0.0, 0.0, 0.0, 0.0, 0.0, 0.0, 0.0, 0.0, 0.0, 0.0, 0.0, 0.0, 0.0, 0.0, 0.0, 0.0, 0.0, 0.0, 0.0, 0.0, 0.0, 0.0, 0.0, 0.0, 0.0, 0.0, 0.0, 0.0, 0.0, 0.0, 0.0, 0.0, 0.0, 0.0, 0.0, 0.0, 0.0, 0.0, 0.0, 0.0, 0.0, 0.0, 0.0, 0.0, 0.0, 0.0, 0.0, 0.0, 0.0, 0.0, 0.0, 0.0, 0.0, 0.0, 0.0, 0.0, 0.0, 0.0, 0.0, 0.0, 0.0, 0.0, 0.0, 0.0, 0.0, 0.0, 0.0, 0.0, 0.0, 0.0, 0.0, 0.0, 0.0, 0.0, 0.0, 0.0, 0.0, 0.0, 0.0, 0.0, 0.0, 0.0, 0.0, 0.0, 0.0, 0.0, 0.0, 0.0, 0.0, 0.0, 0.0, 0.0, 0.0, 0.0, 0.0, 0.0, 0.0, 0.0, 0.0, 0.0, 0.0, 0.0, 0.0, 0.0, 0.0, 0.0, 0.0, 0.0, 0.0, 0.0, 0.0, 0.0, 0.0, 0.0, 0.0, 0.0, 0.0, 0.0, 0.0, 0.0, 0.0, 0.0, 0.0, 0.0, 0.0, 0.0, 0.0, 0.0, 0.0, 0.0, 0.0, 0.0, 0.0, 0.0, 0.0, 0.0, 0.0, 0.0, 0.0, 0.0, 0.0, 0.0, 0.0, 0.0, 0.0, 0.0, 0.0, 0.0, 0.0, 0.0, 0.0, 0.0, 0.0, 0.0, 0.0, 0.0, 0.0, 0.0, 0.0, 0.0, 0.0, 0.0, 0.0, 0.0, 0.0, 0.0, 0.0, 0.0, 0.0, 0.0, 0.0, 0.0, 0.0, 0.0, 0.0, 0.0, 0.0, 0.0, 0.0, 0.0, 0.0])
me_plane_003.update()
me_plane_004 = bpy.data.meshes.new('Plane.004')
me_plane_004.from_pydata([(-0.7107, -0.2996, 0.0), (0.7107, -0.2996, 0.0), (-0.7107, 0.2996, 0.0), (0.7107, 0.2996, 0.0), (-0.7021, 0.2998, -0.02722), (-0.7021, -0.2993, -0.02722), (0.7192, -0.2993, -0.02722), (0.7192, 0.2998, -0.02722)], [], [(0, 2, 3, 1), (5, 6, 7, 4), (1, 3, 7, 6), (2, 0, 5, 4), (3, 2, 4, 7), (0, 1, 6, 5)])
_uv = me_plane_004.uv_layers.new(name='UVMap')
_uv.uv.foreach_set('vector', [0.0, 0.0, 0.0, 1.0, 1.0, 1.0, 1.0, 0.0, 0.0, 0.0, 1.0, 0.0, 1.0, 1.0, 0.0, 1.0, 1.0, 0.0, 1.0, 1.0, 1.0, 1.0, 1.0, 0.0, 0.0, 1.0, 0.0, 0.0, 0.0, 0.0, 0.0, 1.0, 1.0, 1.0, 0.0, 1.0, 0.0, 1.0, 1.0, 1.0, 0.0, 0.0, 1.0, 0.0, 1.0, 0.0, 0.0, 0.0])
me_plane_004.update()
me_plane_005 = bpy.data.meshes.new('Plane.005')
me_plane_005.from_pydata([(-0.9495, -0.1694, 0.0), (0.9495, -0.1694, 0.0), (-0.9495, 0.1694, 0.0), (0.9495, 0.1694, 0.0), (-0.9588, 0.1683, 0.01997), (-0.9588, -0.1705, 0.01997), (0.9401, -0.1705, 0.01997), (0.9401, 0.1683, 0.01997)], [], [(0, 2, 3, 1), (5, 6, 7, 4), (3, 2, 4, 7), (0, 1, 6, 5), (1, 3, 7, 6), (2, 0, 5, 4)])
_uv = me_plane_005.uv_layers.new(name='UVMap')
_uv.uv.foreach_set('vector', [0.0, 0.0, 0.0, 1.0, 1.0, 1.0, 1.0, 0.0, 0.0, 0.0, 1.0, 0.0, 1.0, 1.0, 0.0, 1.0, 1.0, 1.0, 0.0, 1.0, 0.0, 1.0, 1.0, 1.0, 0.0, 0.0, 1.0, 0.0, 1.0, 0.0, 0.0, 0.0, 1.0, 0.0, 1.0, 1.0, 1.0, 1.0, 1.0, 0.0, 0.0, 1.0, 0.0, 0.0, 0.0, 0.0, 0.0, 1.0])
me_plane_005.update()
me_cylinder = bpy.data.meshes.new('Cylinder')
me_cylinder.from_pydata([(0.9392, -0.03981, 0.3605), (1.371, -0.2134, 0.3605), (0.9392, -0.05382, 0.2541), (1.371, -0.2215, 0.299), (0.9392, -0.09492, 0.1548), (1.371, -0.2453, 0.2416), (0.9392, -0.1603, 0.06963), (1.371, -0.2831, 0.1924), (0.9392, -0.2455, 0.004258), (1.371, -0.3323, 0.1546), (0.9392, -0.3447, -0.03684), (1.371, -0.3897, 0.1308), (0.9392, -0.4512, -0.05086), (1.371, -0.4512, 0.1227), (0.9392, -0.5577, -0.03684), (1.371, -0.5127, 0.1308), (0.9392, -0.6569, 0.004258), (1.371, -0.5701, 0.1546), (0.9392, -0.7421, 0.06963), (1.371, -0.6193, 0.1924), (0.9392, -0.8075, 0.1548), (1.371, -0.6571, 0.2416), (0.9392, -0.8486, 0.2541), (1.371, -0.6809, 0.299), (0.9392, -0.8626, 0.3605), (1.371, -0.689, 0.3605), (0.9392, -0.8486, 0.467), (1.371, -0.6809, 0.4221), (0.9392, -0.8075, 0.5662), (1.371, -0.6571, 0.4794), (0.9392, -0.7421, 0.6514), (1.371, -0.6193, 0.5287), (0.9392, -0.6569, 0.7168), (1.371, -0.5701, 0.5665), (0.9392, -0.5577, 0.7579), (1.371, -0.5127, 0.5902), (0.9392, -0.4512, 0.7719), (1.371, -0.4512, 0.5983), (0.9392, -0.3447, 0.7579), (1.371, -0.3897, 0.5902), (0.9392, -0.2455, 0.7168), (1.371, -0.3323, 0.5665), (0.9392, -0.1603, 0.6514), (1.371, -0.2831, 0.5287), (0.9392, -0.09492, 0.5662), (1.371, -0.2453, 0.4794), (0.9392, -0.05382, 0.467), (1.371, -0.2215, 0.4221), (1.371, -0.05382, 0.2541), (1.371, -0.03981, 0.3605), (1.371, -0.09492, 0.1548), (1.371, -0.1603, 0.06964), (1.371, -0.2455, 0.004258), (1.371, -0.3447, -0.03684), (1.371, -0.4512, -0.05086), (1.371, -0.5577, -0.03684), (1.371, -0.6569, 0.004258), (1.371, -0.7421, 0.06964), (1.371, -0.8075, 0.1548), (1.371, -0.8486, 0.2541), (1.371, -0.8626, 0.3605), (1.371, -0.8486, 0.467), (1.371, -0.8075, 0.5662), (1.371, -0.7421, 0.6514), (1.371, -0.6569, 0.7168), (1.371, -0.5577, 0.7579), (1.371, -0.4512, 0.7719), (1.371, -0.3447, 0.7579), (1.371, -0.2455, 0.7168), (1.371, -0.1603, 0.6514), (1.371, -0.09492, 0.5662), (1.371, -0.05382, 0.467), (1.244, -0.2215, 0.299), (1.244, -0.2134, 0.3605), (1.244, -0.2453, 0.2416), (1.244, -0.2831, 0.1924), (1.244, -0.3323, 0.1546), (1.244, -0.3897, 0.1308), (1.244, -0.4512, 0.1227), (1.244, -0.5127, 0.1308), (1.244, -0.5701, 0.1546), (1.244, -0.6193, 0.1924), (1.244, -0.6571, 0.2416), (1.244, -0.6809, 0.299), (1.244, -0.689, 0.3605), (1.244, -0.6809, 0.4221), (1.244, -0.6571, 0.4794), (1.244, -0.6193, 0.5287), (1.244, -0.5701, 0.5665), (1.244, -0.5127, 0.5902), (1.244, -0.4512, 0.5983), (1.244, -0.3897, 0.5902), (1.244, -0.3323, 0.5665), (1.244, -0.2831, 0.5287), (1.244, -0.2453, 0.4794), (1.244, -0.2215, 0.4221)], [], [(0, 49, 48, 2), (2, 48, 50, 4), (4, 50, 51, 6), (6, 51, 52, 8), (8, 52, 53, 10), (10, 53, 54, 12), (12, 54, 55, 14), (14, 55, 56, 16), (16, 56, 57, 18), (18, 57, 58, 20), (20, 58, 59, 22), (22, 59, 60, 24), (24, 60, 61, 26), (26, 61, 62, 28), (28, 62, 63, 30), (30, 63, 64, 32), (32, 64, 65, 34), (34, 65, 66, 36), (36, 66, 67, 38), (38, 67, 68, 40), (40, 68, 69, 42), (42, 69, 70, 44), (19, 17, 80, 81), (44, 70, 71, 46), (46, 71, 49, 0), (0, 2, 4, 6, 8, 10, 12, 14, 16, 18, 20, 22, 24, 26, 28, 30, 32, 34, 36, 38, 40, 42, 44, 46), (1, 3, 48, 49), (3, 5, 50, 48), (5, 7, 51, 50), (7, 9, 52, 51), (9, 11, 53, 52), (11, 13, 54, 53), (13, 15, 55, 54), (15, 17, 56, 55), (17, 19, 57, 56), (19, 21, 58, 57), (21, 23, 59, 58), (23, 25, 60, 59), (25, 27, 61, 60), (27, 29, 62, 61), (29, 31, 63, 62), (31, 33, 64, 63), (33, 35, 65, 64), (35, 37, 66, 65), (37, 39, 67, 66), (39, 41, 68, 67), (41, 43, 69, 68), (43, 45, 70, 69), (45, 47, 71, 70), (47, 1, 49, 71), (72, 73, 95, 94, 93, 92, 91, 90, 89, 88, 87, 86, 85, 84, 83, 82, 81, 80, 79, 78, 77, 76, 75, 74), (1, 47, 95, 73), (5, 3, 72, 74), (35, 33, 88, 89), (21, 19, 81, 82), (7, 5, 74, 75), (37, 35, 89, 90), (23, 21, 82, 83), (9, 7, 75, 76), (39, 37, 90, 91), (25, 23, 83, 84), (11, 9, 76, 77), (41, 39, 91, 92), (27, 25, 84, 85), (13, 11, 77, 78), (43, 41, 92, 93), (29, 27, 85, 86), (15, 13, 78, 79), (45, 43, 93, 94), (31, 29, 86, 87), (17, 15, 79, 80), (47, 45, 94, 95), (3, 1, 73, 72), (33, 31, 87, 88)])
me_cylinder.polygons.foreach_set('use_smooth', [True] * 74)
_uv = me_cylinder.uv_layers.new(name='UVMap')
_uv.uv.foreach_set('vector', [1.0, 0.5, 1.0, 1.0, 0.9583, 1.0, 0.9583, 0.5, 0.9583, 0.5, 0.9583, 1.0, 0.9167, 1.0, 0.9167, 0.5, 0.9167, 0.5, 0.9167, 1.0, 0.875, 1.0, 0.875, 0.5, 0.875, 0.5, 0.875, 1.0, 0.8333, 1.0, 0.8333, 0.5, 0.8333, 0.5, 0.8333, 1.0, 0.7917, 1.0, 0.7917, 0.5, 0.7917, 0.5, 0.7917, 1.0, 0.75, 1.0, 0.75, 0.5, 0.75, 0.5, 0.75, 1.0, 0.7083, 1.0, 0.7083, 0.5, 0.7083, 0.5, 0.7083, 1.0, 0.6667, 1.0, 0.6667, 0.5, 0.6667, 0.5, 0.6667, 1.0, 0.625, 1.0, 0.625, 0.5, 0.625, 0.5, 0.625, 1.0, 0.5833, 1.0, 0.5833, 0.5, 0.5833, 0.5, 0.5833, 1.0, 0.5417, 1.0, 0.5417, 0.5, 0.5417, 0.5, 0.5417, 1.0, 0.5, 1.0, 0.5, 0.5, 0.5, 0.5, 0.5, 1.0, 0.4583, 1.0, 0.4583, 0.5, 0.4583, 0.5, 0.4583, 1.0, 0.4167, 1.0, 0.4167, 0.5, 0.4167, 0.5, 0.4167, 1.0, 0.375, 1.0, 0.375, 0.5, 0.375, 0.5, 0.375, 1.0, 0.3333, 1.0, 0.3333, 0.5, 0.3333, 0.5, 0.3333, 1.0, 0.2917, 1.0, 0.2917, 0.5, 0.2917, 0.5, 0.2917, 1.0, 0.25, 1.0, 0.25, 0.5, 0.25, 0.5, 0.25, 1.0, 0.2083, 1.0, 0.2083, 0.5, 0.2083, 0.5, 0.2083, 1.0, 0.1667, 1.0, 0.1667, 0.5, 0.1667, 0.5, 0.1667, 1.0, 0.125, 1.0, 0.125, 0.5, 0.125, 0.5, 0.125, 1.0, 0.08333, 1.0, 0.08333, 0.5, 0.3481, 0.1519, 0.3701, 0.1806, 0.3701, 0.1806, 0.3481, 0.1519, 0.08333, 0.5, 0.08333, 1.0, 0.04167, 1.0, 0.04167, 0.5, 0.04167, 0.5, 0.04167, 1.0, -1.863e-07, 1.0, -1.863e-07, 0.5, 0.75, 0.49, 0.8121, 0.4818, 0.87, 0.4578, 0.9197, 0.4197, 0.9578, 0.37, 0.9818, 0.3121, 0.99, 0.25, 0.9818, 0.1879, 0.9578, 0.13, 0.9197, 0.08029, 0.87, 0.04215, 0.8121, 0.01818, 0.75, 0.01, 0.6879, 0.01818, 0.63, 0.04215, 0.5803, 0.08029, 0.5422, 0.13, 0.5182, 0.1879, 0.51, 0.25, 0.5182, 0.3121, 0.5422, 0.37, 0.5803, 0.4197, 0.63, 0.4578, 0.6879, 0.4818, 0.25, 0.3887, 0.2859, 0.384, 0.3121, 0.4818, 0.25, 0.49, 0.2859, 0.384, 0.3194, 0.3701, 0.37, 0.4578, 0.3121, 0.4818, 0.3194, 0.3701, 0.3481, 0.3481, 0.4197, 0.4197, 0.37, 0.4578, 0.3481, 0.3481, 0.3701, 0.3194, 0.4578, 0.37, 0.4197, 0.4197, 0.3701, 0.3194, 0.384, 0.2859, 0.4818, 0.3121, 0.4578, 0.37, 0.384, 0.2859, 0.3887, 0.25, 0.49, 0.25, 0.4818, 0.3121, 0.3887, 0.25, 0.384, 0.2141, 0.4818, 0.1879, 0.49, 0.25, 0.384, 0.2141, 0.3701, 0.1806, 0.4578, 0.13, 0.4818, 0.1879, 0.3701, 0.1806, 0.3481, 0.1519, 0.4197, 0.08029, 0.4578, 0.13, 0.3481, 0.1519, 0.3194, 0.1299, 0.37, 0.04215, 0.4197, 0.08029, 0.3194, 0.1299, 0.2859, 0.116, 0.3121, 0.01818, 0.37, 0.04215, 0.2859, 0.116, 0.25, 0.1113, 0.25, 0.01, 0.3121, 0.01818, 0.25, 0.1113, 0.2141, 0.116, 0.1879, 0.01818, 0.25, 0.01, 0.2141, 0.116, 0.1806, 0.1299, 0.13, 0.04215, 0.1879, 0.01818, 0.1806, 0.1299, 0.1519, 0.1519, 0.08029, 0.08029, 0.13, 0.04215, 0.1519, 0.1519, 0.1299, 0.1806, 0.04215, 0.13, 0.08029, 0.08029, 0.1299, 0.1806, 0.116, 0.2141, 0.01818, 0.1879, 0.04215, 0.13, 0.116, 0.2141, 0.1113, 0.25, 0.01, 0.25, 0.01818, 0.1879, 0.1113, 0.25, 0.116, 0.2859, 0.01818, 0.3121, 0.01, 0.25, 0.116, 0.2859, 0.1299, 0.3194, 0.04215, 0.37, 0.01818, 0.3121, 0.1299, 0.3194, 0.1519, 0.3481, 0.08029, 0.4197, 0.04215, 0.37, 0.1519, 0.3481, 0.1806, 0.3701, 0.13, 0.4578, 0.08029, 0.4197, 0.1806, 0.3701, 0.2141, 0.384, 0.1879, 0.4818, 0.13, 0.4578, 0.2141, 0.384, 0.25, 0.3887, 0.25, 0.49, 0.1879, 0.4818, 0.2859, 0.384, 0.25, 0.3887, 0.2141, 0.384, 0.1806, 0.3701, 0.1519, 0.3481, 0.1299, 0.3194, 0.116, 0.2859, 0.1113, 0.25, 0.116, 0.2141, 0.1299, 0.1806, 0.1519, 0.1519, 0.1806, 0.1299, 0.2141, 0.116, 0.25, 0.1113, 0.2859, 0.116, 0.3194, 0.1299, 0.3481, 0.1519, 0.3701, 0.1806, 0.384, 0.2141, 0.3887, 0.25, 0.384, 0.2859, 0.3701, 0.3194, 0.3481, 0.3481, 0.3194, 0.3701, 0.25, 0.3887, 0.2141, 0.384, 0.2141, 0.384, 0.25, 0.3887, 0.3194, 0.3701, 0.2859, 0.384, 0.2859, 0.384, 0.3194, 0.3701, 0.116, 0.2141, 0.1299, 0.1806, 0.1299, 0.1806, 0.116, 0.2141, 0.3194, 0.1299, 0.3481, 0.1519, 0.3481, 0.1519, 0.3194, 0.1299, 0.3481, 0.3481, 0.3194, 0.3701, 0.3194, 0.3701, 0.3481, 0.3481, 0.1113, 0.25, 0.116, 0.2141, 0.116, 0.2141, 0.1113, 0.25, 0.2859, 0.116, 0.3194, 0.1299, 0.3194, 0.1299, 0.2859, 0.116, 0.3701, 0.3194, 0.3481, 0.3481, 0.3481, 0.3481, 0.3701, 0.3194, 0.116, 0.2859, 0.1113, 0.25, 0.1113, 0.25, 0.116, 0.2859, 0.25, 0.1113, 0.2859, 0.116, 0.2859, 0.116, 0.25, 0.1113, 0.384, 0.2859, 0.3701, 0.3194, 0.3701, 0.3194, 0.384, 0.2859, 0.1299, 0.3194, 0.116, 0.2859, 0.116, 0.2859, 0.1299, 0.3194, 0.2141, 0.116, 0.25, 0.1113, 0.25, 0.1113, 0.2141, 0.116, 0.3887, 0.25, 0.384, 0.2859, 0.384, 0.2859, 0.3887, 0.25, 0.1519, 0.3481, 0.1299, 0.3194, 0.1299, 0.3194, 0.1519, 0.3481, 0.1806, 0.1299, 0.2141, 0.116, 0.2141, 0.116, 0.1806, 0.1299, 0.384, 0.2141, 0.3887, 0.25, 0.3887, 0.25, 0.384, 0.2141, 0.1806, 0.3701, 0.1519, 0.3481, 0.1519, 0.3481, 0.1806, 0.3701, 0.1519, 0.1519, 0.1806, 0.1299, 0.1806, 0.1299, 0.1519, 0.1519, 0.3701, 0.1806, 0.384, 0.2141, 0.384, 0.2141, 0.3701, 0.1806, 0.2141, 0.384, 0.1806, 0.3701, 0.1806, 0.3701, 0.2141, 0.384, 0.2859, 0.384, 0.25, 0.3887, 0.25, 0.3887, 0.2859, 0.384, 0.1299, 0.1806, 0.1519, 0.1519, 0.1519, 0.1519, 0.1299, 0.1806])
me_cylinder.update()
me_cylinder_001 = bpy.data.meshes.new('Cylinder.001')
me_cylinder_001.from_pydata([(0.7635, -0.009793, 0.3605), (1.383, -0.2483, 0.3605), (0.7635, -0.02643, 0.2341), (1.383, -0.2568, 0.2959), (0.7635, -0.07521, 0.1164), (1.383, -0.2818, 0.2356), (0.7635, -0.1528, 0.01525), (1.383, -0.3215, 0.1839), (0.7635, -0.2539, -0.06235), (1.383, -0.3732, 0.1442), (0.7635, -0.3717, -0.1111), (1.383, -0.4334, 0.1192), (0.7635, -0.4981, -0.1278), (1.383, -0.4981, 0.1107), (0.7635, -0.6245, -0.1111), (1.383, -0.5627, 0.1192), (0.7635, -0.7422, -0.06235), (1.383, -0.623, 0.1442), (0.7635, -0.8434, 0.01525), (1.383, -0.6747, 0.1839), (0.7635, -0.921, 0.1164), (1.383, -0.7144, 0.2356), (0.7635, -0.9698, 0.2341), (1.383, -0.7394, 0.2959), (0.7635, -0.9864, 0.3605), (1.383, -0.7479, 0.3605), (0.7635, -0.9698, 0.4869), (1.383, -0.7394, 0.4252), (0.7635, -0.921, 0.6047), (1.383, -0.7144, 0.4854), (0.7635, -0.8434, 0.7058), (1.383, -0.6747, 0.5372), (0.7635, -0.7422, 0.7834), (1.383, -0.623, 0.5769), (0.7635, -0.6245, 0.8322), (1.383, -0.5627, 0.6018), (0.7635, -0.4981, 0.8488), (1.383, -0.4981, 0.6103), (0.7635, -0.3717, 0.8322), (1.383, -0.4334, 0.6018), (0.7635, -0.2539, 0.7834), (1.383, -0.3732, 0.5769), (0.7635, -0.1528, 0.7058), (1.383, -0.3215, 0.5372), (0.7635, -0.07521, 0.6047), (1.383, -0.2818, 0.4854), (0.7635, -0.02643, 0.4869), (1.383, -0.2568, 0.4252), (1.383, -0.02643, 0.2341), (1.383, -0.009793, 0.3605), (1.383, -0.07521, 0.1164), (1.383, -0.1528, 0.01525), (1.383, -0.2539, -0.06235), (1.383, -0.3717, -0.1111), (1.383, -0.4981, -0.1278), (1.383, -0.6245, -0.1111), (1.383, -0.7422, -0.06235), (1.383, -0.8434, 0.01525), (1.383, -0.921, 0.1164), (1.383, -0.9698, 0.2341), (1.383, -0.9864, 0.3605), (1.383, -0.9698, 0.4869), (1.383, -0.921, 0.6047), (1.383, -0.8434, 0.7058), (1.383, -0.7422, 0.7834), (1.383, -0.6245, 0.8322), (1.383, -0.4981, 0.8488), (1.383, -0.3717, 0.8322), (1.383, -0.2539, 0.7834), (1.383, -0.1528, 0.7058), (1.383, -0.07521, 0.6047), (1.383, -0.02643, 0.4869), (1.047, -0.2568, 0.2959), (1.047, -0.2483, 0.3605), (1.047, -0.2818, 0.2356), (1.047, -0.3215, 0.1839), (1.047, -0.3732, 0.1442), (1.047, -0.4334, 0.1192), (1.047, -0.4981, 0.1107), (1.047, -0.5627, 0.1192), (1.047, -0.623, 0.1442), (1.047, -0.6747, 0.1839), (1.047, -0.7144, 0.2356), (1.047, -0.7394, 0.2959), (1.047, -0.7479, 0.3605), (1.047, -0.7394, 0.4252), (1.047, -0.7144, 0.4854), (1.047, -0.6747, 0.5372), (1.047, -0.623, 0.5769), (1.047, -0.5627, 0.6018), (1.047, -0.4981, 0.6103), (1.047, -0.4334, 0.6018), (1.047, -0.3732, 0.5769), (1.047, -0.3215, 0.5372), (1.047, -0.2818, 0.4854), (1.047, -0.2568, 0.4252)], [], [(0, 49, 48, 2), (2, 48, 50, 4), (4, 50, 51, 6), (6, 51, 52, 8), (8, 52, 53, 10), (10, 53, 54, 12), (12, 54, 55, 14), (14, 55, 56, 16), (16, 56, 57, 18), (18, 57, 58, 20), (20, 58, 59, 22), (22, 59, 60, 24), (24, 60, 61, 26), (26, 61, 62, 28), (28, 62, 63, 30), (30, 63, 64, 32), (32, 64, 65, 34), (34, 65, 66, 36), (36, 66, 67, 38), (38, 67, 68, 40), (40, 68, 69, 42), (42, 69, 70, 44), (1, 47, 95, 73), (44, 70, 71, 46), (46, 71, 49, 0), (0, 2, 4, 6, 8, 10, 12, 14, 16, 18, 20, 22, 24, 26, 28, 30, 32, 34, 36, 38, 40, 42, 44, 46), (1, 3, 48, 49), (3, 5, 50, 48), (5, 7, 51, 50), (7, 9, 52, 51), (9, 11, 53, 52), (11, 13, 54, 53), (13, 15, 55, 54), (15, 17, 56, 55), (17, 19, 57, 56), (19, 21, 58, 57), (21, 23, 59, 58), (23, 25, 60, 59), (25, 27, 61, 60), (27, 29, 62, 61), (29, 31, 63, 62), (31, 33, 64, 63), (33, 35, 65, 64), (35, 37, 66, 65), (37, 39, 67, 66), (39, 41, 68, 67), (41, 43, 69, 68), (43, 45, 70, 69), (45, 47, 71, 70), (47, 1, 49, 71), (72, 73, 95, 94, 93, 92, 91, 90, 89, 88, 87, 86, 85, 84, 83, 82, 81, 80, 79, 78, 77, 76, 75, 74), (5, 3, 72, 74), (35, 33, 88, 89), (21, 19, 81, 82), (7, 5, 74, 75), (37, 35, 89, 90), (23, 21, 82, 83), (9, 7, 75, 76), (39, 37, 90, 91), (25, 23, 83, 84), (11, 9, 76, 77), (41, 39, 91, 92), (27, 25, 84, 85), (13, 11, 77, 78), (43, 41, 92, 93), (29, 27, 85, 86), (15, 13, 78, 79), (45, 43, 93, 94), (31, 29, 86, 87), (17, 15, 79, 80), (47, 45, 94, 95), (3, 1, 73, 72), (33, 31, 87, 88), (19, 17, 80, 81)])
me_cylinder_001.polygons.foreach_set('use_smooth', [True] * 74)
_uv = me_cylinder_001.uv_layers.new(name='UVMap')
_uv.uv.foreach_set('vector', [1.0, 0.5, 1.0, 1.0, 0.9583, 1.0, 0.9583, 0.5, 0.9583, 0.5, 0.9583, 1.0, 0.9167, 1.0, 0.9167, 0.5, 0.9167, 0.5, 0.9167, 1.0, 0.875, 1.0, 0.875, 0.5, 0.875, 0.5, 0.875, 1.0, 0.8333, 1.0, 0.8333, 0.5, 0.8333, 0.5, 0.8333, 1.0, 0.7917, 1.0, 0.7917, 0.5, 0.7917, 0.5, 0.7917, 1.0, 0.75, 1.0, 0.75, 0.5, 0.75, 0.5, 0.75, 1.0, 0.7083, 1.0, 0.7083, 0.5, 0.7083, 0.5, 0.7083, 1.0, 0.6667, 1.0, 0.6667, 0.5, 0.6667, 0.5, 0.6667, 1.0, 0.625, 1.0, 0.625, 0.5, 0.625, 0.5, 0.625, 1.0, 0.5833, 1.0, 0.5833, 0.5, 0.5833, 0.5, 0.5833, 1.0, 0.5417, 1.0, 0.5417, 0.5, 0.5417, 0.5, 0.5417, 1.0, 0.5, 1.0, 0.5, 0.5, 0.5, 0.5, 0.5, 1.0, 0.4583, 1.0, 0.4583, 0.5, 0.4583, 0.5, 0.4583, 1.0, 0.4167, 1.0, 0.4167, 0.5, 0.4167, 0.5, 0.4167, 1.0, 0.375, 1.0, 0.375, 0.5, 0.375, 0.5, 0.375, 1.0, 0.3333, 1.0, 0.3333, 0.5, 0.3333, 0.5, 0.3333, 1.0, 0.2917, 1.0, 0.2917, 0.5, 0.2917, 0.5, 0.2917, 1.0, 0.25, 1.0, 0.25, 0.5, 0.25, 0.5, 0.25, 1.0, 0.2083, 1.0, 0.2083, 0.5, 0.2083, 0.5, 0.2083, 1.0, 0.1667, 1.0, 0.1667, 0.5, 0.1667, 0.5, 0.1667, 1.0, 0.125, 1.0, 0.125, 0.5, 0.125, 0.5, 0.125, 1.0, 0.08333, 1.0, 0.08333, 0.5, 0.25, 0.3728, 0.2182, 0.3686, 0.2182, 0.3686, 0.25, 0.3728, 0.08333, 0.5, 0.08333, 1.0, 0.04167, 1.0, 0.04167, 0.5, 0.04167, 0.5, 0.04167, 1.0, -1.863e-07, 1.0, -1.863e-07, 0.5, 0.75, 0.49, 0.8121, 0.4818, 0.87, 0.4578, 0.9197, 0.4197, 0.9578, 0.37, 0.9818, 0.3121, 0.99, 0.25, 0.9818, 0.1879, 0.9578, 0.13, 0.9197, 0.08029, 0.87, 0.04215, 0.8121, 0.01818, 0.75, 0.01, 0.6879, 0.01818, 0.63, 0.04215, 0.5803, 0.08029, 0.5422, 0.13, 0.5182, 0.1879, 0.51, 0.25, 0.5182, 0.3121, 0.5422, 0.37, 0.5803, 0.4197, 0.63, 0.4578, 0.6879, 0.4818, 0.25, 0.3728, 0.2818, 0.3686, 0.3121, 0.4818, 0.25, 0.49, 0.2818, 0.3686, 0.3114, 0.3563, 0.37, 0.4578, 0.3121, 0.4818, 0.3114, 0.3563, 0.3368, 0.3368, 0.4197, 0.4197, 0.37, 0.4578, 0.3368, 0.3368, 0.3563, 0.3114, 0.4578, 0.37, 0.4197, 0.4197, 0.3563, 0.3114, 0.3686, 0.2818, 0.4818, 0.3121, 0.4578, 0.37, 0.3686, 0.2818, 0.3728, 0.25, 0.49, 0.25, 0.4818, 0.3121, 0.3728, 0.25, 0.3686, 0.2182, 0.4818, 0.1879, 0.49, 0.25, 0.3686, 0.2182, 0.3563, 0.1886, 0.4578, 0.13, 0.4818, 0.1879, 0.3563, 0.1886, 0.3368, 0.1632, 0.4197, 0.08029, 0.4578, 0.13, 0.3368, 0.1632, 0.3114, 0.1437, 0.37, 0.04215, 0.4197, 0.08029, 0.3114, 0.1437, 0.2818, 0.1314, 0.3121, 0.01818, 0.37, 0.04215, 0.2818, 0.1314, 0.25, 0.1272, 0.25, 0.01, 0.3121, 0.01818, 0.25, 0.1272, 0.2182, 0.1314, 0.1879, 0.01818, 0.25, 0.01, 0.2182, 0.1314, 0.1886, 0.1437, 0.13, 0.04215, 0.1879, 0.01818, 0.1886, 0.1437, 0.1632, 0.1632, 0.08029, 0.08029, 0.13, 0.04215, 0.1632, 0.1632, 0.1437, 0.1886, 0.04215, 0.13, 0.08029, 0.08029, 0.1437, 0.1886, 0.1314, 0.2182, 0.01818, 0.1879, 0.04215, 0.13, 0.1314, 0.2182, 0.1272, 0.25, 0.01, 0.25, 0.01818, 0.1879, 0.1272, 0.25, 0.1314, 0.2818, 0.01818, 0.3121, 0.01, 0.25, 0.1314, 0.2818, 0.1437, 0.3114, 0.04215, 0.37, 0.01818, 0.3121, 0.1437, 0.3114, 0.1632, 0.3368, 0.08029, 0.4197, 0.04215, 0.37, 0.1632, 0.3368, 0.1886, 0.3563, 0.13, 0.4578, 0.08029, 0.4197, 0.1886, 0.3563, 0.2182, 0.3686, 0.1879, 0.4818, 0.13, 0.4578, 0.2182, 0.3686, 0.25, 0.3728, 0.25, 0.49, 0.1879, 0.4818, 0.2818, 0.3686, 0.25, 0.3728, 0.2182, 0.3686, 0.1886, 0.3563, 0.1632, 0.3368, 0.1437, 0.3114, 0.1314, 0.2818, 0.1272, 0.25, 0.1314, 0.2182, 0.1437, 0.1886, 0.1632, 0.1632, 0.1886, 0.1437, 0.2182, 0.1314, 0.25, 0.1272, 0.2818, 0.1314, 0.3114, 0.1437, 0.3368, 0.1632, 0.3563, 0.1886, 0.3686, 0.2182, 0.3728, 0.25, 0.3686, 0.2818, 0.3563, 0.3114, 0.3368, 0.3368, 0.3114, 0.3563, 0.3114, 0.3563, 0.2818, 0.3686, 0.2818, 0.3686, 0.3114, 0.3563, 0.1314, 0.2182, 0.1437, 0.1886, 0.1437, 0.1886, 0.1314, 0.2182, 0.3114, 0.1437, 0.3368, 0.1632, 0.3368, 0.1632, 0.3114, 0.1437, 0.3368, 0.3368, 0.3114, 0.3563, 0.3114, 0.3563, 0.3368, 0.3368, 0.1272, 0.25, 0.1314, 0.2182, 0.1314, 0.2182, 0.1272, 0.25, 0.2818, 0.1314, 0.3114, 0.1437, 0.3114, 0.1437, 0.2818, 0.1314, 0.3563, 0.3114, 0.3368, 0.3368, 0.3368, 0.3368, 0.3563, 0.3114, 0.1314, 0.2818, 0.1272, 0.25, 0.1272, 0.25, 0.1314, 0.2818, 0.25, 0.1272, 0.2818, 0.1314, 0.2818, 0.1314, 0.25, 0.1272, 0.3686, 0.2818, 0.3563, 0.3114, 0.3563, 0.3114, 0.3686, 0.2818, 0.1437, 0.3114, 0.1314, 0.2818, 0.1314, 0.2818, 0.1437, 0.3114, 0.2182, 0.1314, 0.25, 0.1272, 0.25, 0.1272, 0.2182, 0.1314, 0.3728, 0.25, 0.3686, 0.2818, 0.3686, 0.2818, 0.3728, 0.25, 0.1632, 0.3368, 0.1437, 0.3114, 0.1437, 0.3114, 0.1632, 0.3368, 0.1886, 0.1437, 0.2182, 0.1314, 0.2182, 0.1314, 0.1886, 0.1437, 0.3686, 0.2182, 0.3728, 0.25, 0.3728, 0.25, 0.3686, 0.2182, 0.1886, 0.3563, 0.1632, 0.3368, 0.1632, 0.3368, 0.1886, 0.3563, 0.1632, 0.1632, 0.1886, 0.1437, 0.1886, 0.1437, 0.1632, 0.1632, 0.3563, 0.1886, 0.3686, 0.2182, 0.3686, 0.2182, 0.3563, 0.1886, 0.2182, 0.3686, 0.1886, 0.3563, 0.1886, 0.3563, 0.2182, 0.3686, 0.2818, 0.3686, 0.25, 0.3728, 0.25, 0.3728, 0.2818, 0.3686, 0.1437, 0.1886, 0.1632, 0.1632, 0.1632, 0.1632, 0.1437, 0.1886, 0.3368, 0.1632, 0.3563, 0.1886, 0.3563, 0.1886, 0.3368, 0.1632])
me_cylinder_001.update()

# ---- objects
ob_plane = bpy.data.objects.new('Plane', me_plane)
ob_plane_001 = bpy.data.objects.new('Plane.001', me_plane_001)
ob_plane_002 = bpy.data.objects.new('Plane.002', me_plane_002)
ob_plane_003 = bpy.data.objects.new('Plane.003', me_plane_003)
ob_plane_004 = bpy.data.objects.new('Plane.004', me_plane_004)
ob_plane_005 = bpy.data.objects.new('Plane.005', me_plane_005)
ob_cylinder = bpy.data.objects.new('Cylinder', me_cylinder)
ob_cylinder_001 = bpy.data.objects.new('Cylinder.001', me_cylinder_001)
ob_top = bpy.data.objects.new('top', None)
ob_front = bpy.data.objects.new('front', None)
ob_left = bpy.data.objects.new('left', None)

# ---- transforms, parenting, visibility, modifiers, constraints
ob_plane.location = (0.0, 0.6061, 1.257)
_m = ob_plane.modifiers.new('Mirror', 'MIRROR')
_m.use_clip = True
_m = ob_plane.modifiers.new('Subdivision', 'SUBSURF')
_m = ob_plane.modifiers.new('Auto Smooth', 'NODES')
_m.node_group = ng_auto_smooth
_gi = [s.identifier for s in ng_auto_smooth.interface.items_tree if s.item_type == 'SOCKET' and s.in_out == 'INPUT']
_m[_gi[1]] = 0.8482  # Angle
ob_plane_001.location = (0.0, 0.6061, 1.257)
_m = ob_plane_001.modifiers.new('Mirror', 'MIRROR')
_m.use_clip = True
_m = ob_plane_001.modifiers.new('Bevel', 'BEVEL')
_m.width = 0.035
_m.width_pct = 0.035
_m.segments = 2
_m.use_clamp_overlap = False
_m.offset_type = 'WIDTH'
_m = ob_plane_001.modifiers.new('Subdivision', 'SUBSURF')
_m.show_only_control_edges = False
_m = ob_plane_001.modifiers.new('WeightedNormal', 'WEIGHTED_NORMAL')
ob_plane_002.location = (0.0, 0.749, 1.318)
_m = ob_plane_002.modifiers.new('Mirror', 'MIRROR')
_m.use_clip = True
_m = ob_plane_002.modifiers.new('Auto Smooth', 'NODES')
_m.node_group = ng_auto_smooth
_gi = [s.identifier for s in ng_auto_smooth.interface.items_tree if s.item_type == 'SOCKET' and s.in_out == 'INPUT']
_m[_gi[1]] = 0.8308  # Angle
ob_plane_003.location = (0.0, 0.749, 1.309)
_m = ob_plane_003.modifiers.new('Subdivision', 'SUBSURF')
_m.levels = 2
_m = ob_plane_003.modifiers.new('Solidify', 'SOLIDIFY')
_m.thickness = 0.027
_m.use_even_offset = True
_m = ob_plane_003.modifiers.new('Mirror', 'MIRROR')
_m.use_clip = True
_m = ob_plane_003.modifiers.new('Auto Smooth', 'NODES')
_m.node_group = ng_auto_smooth
_gi = [s.identifier for s in ng_auto_smooth.interface.items_tree if s.item_type == 'SOCKET' and s.in_out == 'INPUT']
_m[_gi[1]] = 0.6789  # Angle
ob_plane_004.location = (-7.54e-17, 4.263, 1.106)
ob_plane_005.location = (-7.54e-17, -1.268, 0.3019)
ob_plane_005.rotation_euler = (0.1437, -0.0, 0.0)
ob_cylinder.location = (0.0, 2.98e-08, 2.98e-08)
_m = ob_cylinder.modifiers.new('Mirror', 'MIRROR')
_m = ob_cylinder.modifiers.new('Bevel', 'BEVEL')
_m.width = 0.022
_m.width_pct = 0.022
_m.segments = 2
_m.offset_type = 'WIDTH'
_m = ob_cylinder.modifiers.new('WeightedNormal', 'WEIGHTED_NORMAL')
ob_cylinder_001.location = (-2.983e-17, 3.807, 0.1343)
_m = ob_cylinder_001.modifiers.new('Mirror', 'MIRROR')
_m = ob_cylinder_001.modifiers.new('Bevel', 'BEVEL')
_m.width = 0.031
_m.width_pct = 0.031
_m.segments = 2
_m.offset_type = 'WIDTH'
_m = ob_cylinder_001.modifiers.new('WeightedNormal', 'WEIGHTED_NORMAL')
ob_top.location = (-2.494, 1.534, 19.24)
ob_top.rotation_euler = (0.0, -0.0, -1.571)
ob_top.scale = (1.941, 1.941, 1.941)
ob_top.empty_display_type = 'IMAGE'
ob_top.empty_display_size = 5.0
ob_top.use_empty_image_alpha = True
ob_top.color = (1.0, 1.0, 1.0, 0.1933)
ob_front.location = (-1.397, -25.73, 2.826)
ob_front.rotation_euler = (1.571, -0.0, -0.0)
ob_front.scale = (1.745, 1.745, 1.745)
ob_front.empty_display_type = 'IMAGE'
ob_front.empty_display_size = 5.0
ob_front.use_empty_image_alpha = True
ob_front.color = (1.0, 1.0, 1.0, 0.07563)
ob_left.location = (-25.8, 1.474, 0.8551)
ob_left.rotation_euler = (1.571, -0.0, -1.571)
ob_left.scale = (1.854, 1.854, 1.854)
ob_left.empty_display_type = 'IMAGE'
ob_left.empty_display_size = 5.0
ob_left.use_empty_image_alpha = True
ob_left.color = (1.0, 1.0, 1.0, 0.2689)

# ---- collection membership
scene.collection.objects.link(ob_plane)
scene.collection.objects.link(ob_plane_001)
scene.collection.objects.link(ob_plane_002)
scene.collection.objects.link(ob_plane_003)
scene.collection.objects.link(ob_plane_004)
scene.collection.objects.link(ob_plane_005)
scene.collection.objects.link(ob_cylinder)
scene.collection.objects.link(ob_cylinder_001)
col_references.objects.link(ob_top)
col_references.objects.link(ob_front)
col_references.objects.link(ob_left)

# ---- scene / render settings (as saved in the file)
scene.frame_start = 1; scene.frame_end = 250; scene.frame_set(5)
scene.render.engine = 'BLENDER_EEVEE_NEXT'
scene.cycles.sampling_pattern = 'TABULATED_SOBOL'
scene.view_settings.view_transform = 'Filmic'
bpy.context.view_layer.update()

# ---- added for rendering (the .blend has no active camera and no usable light): camera, sun
cam_auto = bpy.data.cameras.new('AutoCamera')
cam_auto.lens = 50.0
cam_auto.sensor_width = 36.0
cam_auto.clip_end = 1000.0
ob_auto_camera = bpy.data.objects.new('AutoCamera', cam_auto)
scene.collection.objects.link(ob_auto_camera)
ob_auto_camera.location = (6.28797, -6.01736, 5.6304)
ob_auto_camera.rotation_euler = (1.09748, -7.21219e-08, 0.694738)
scene.camera = ob_auto_camera
light_auto_sun = bpy.data.lights.new('AutoSun', 'SUN')
light_auto_sun.energy = 3.0
light_auto_sun.angle = 0.0523599
ob_auto_sun = bpy.data.objects.new('AutoSun', light_auto_sun)
scene.collection.objects.link(ob_auto_sun)
ob_auto_sun.rotation_euler = (0.872665, 0.174533, 0.523599)
bpy.context.view_layer.update()
